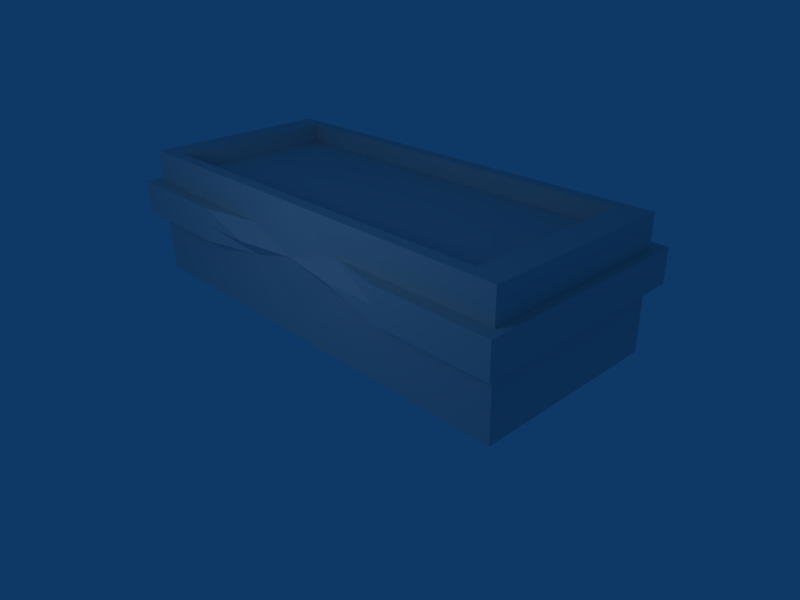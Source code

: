 # Source: ammo_crate.blend  (saved by Blender 2.46.0; exported with 4.5.12 LTS)
import bpy
from mathutils import Matrix  # noqa: F401  (used for matrix-valued properties, if any)

bpy.ops.wm.read_factory_settings(use_empty=True)
scene = bpy.context.scene
scene.name = 'Scene'

# ---- collections
col_collection_1 = bpy.data.collections.new('Collection 1'); scene.collection.children.link(col_collection_1)

# ---- world
world_world = bpy.data.worlds.new('World'); scene.world = world_world
world_world.color = (0.05656, 0.2208, 0.4)
world_world.use_sun_shadow = False
world_world.sun_shadow_jitter_overblur = 0.0
world_world.cycles.sampling_method = 'MANUAL'
world_world.cycles.sample_map_resolution = 256

# ---- cameras
cam_camera = bpy.data.cameras.new('Camera')
cam_camera.passepartout_alpha = 0.2
cam_camera.clip_end = 100.0
cam_camera.lens = 35.0
cam_camera.ortho_scale = 7.314
cam_camera.show_passepartout = False
cam_camera.show_safe_areas = True
cam_camera.dof.focus_distance = 0.0
cam_camera.dof.aperture_fstop = 128.0

# ---- lights
light_spot = bpy.data.lights.new('Spot', 'POINT')
light_spot.transmission_factor = 0.0
light_spot.cutoff_distance = 30.0
light_spot.energy = 100.0
light_spot.shadow_buffer_clip_start = 1.001
light_spot.shadow_soft_size = 1.0
light_spot.shadow_maximum_resolution = 0.006
light_spot.use_absolute_resolution = True
light_spot.cycles.use_multiple_importance_sampling = False

# ---- meshes
me_plane = bpy.data.meshes.new('Plane')
me_plane.from_pydata([(-1.0, 1.0, 1.0), (-1.0, -0.5, 1.0), (0.75, -0.5, 1.0), (0.75, 1.0, 1.0), (-1.0, 1.0, 0.0), (-1.0, -0.5, 0.0), (0.75, -0.5, 0.0), (0.75, 1.0, 0.0), (0.75, -0.5, 0.5), (0.75, 1.0, 0.5), (-1.0, 1.0, 0.5), (-1.0, -0.5, 0.5), (-1.0, 0.25, 1.0), (-0.125, 1.0, 1.0), (0.75, 0.25, 1.0), (-0.125, -0.5, 1.0), (-1.0, 0.25, 0.0), (-0.125, 1.0, 0.0), (0.75, 0.25, 0.0), (-0.125, -0.5, 0.0), (0.75, 0.25, 0.5), (-0.125, 1.0, 0.5), (-1.0, 0.25, 0.5), (-0.125, 0.25, 0.0), (0.75, -0.5, 0.75), (0.75, -0.5, 0.25), (0.75, 1.0, 0.75), (0.75, 1.0, 0.25), (-1.0, 1.0, 0.75), (-1.0, 1.0, 0.25), (-1.0, -0.5, 0.75), (-1.0, -0.5, 0.25), (-1.0, 0.625, 1.0), (-1.0, -0.125, 1.0), (-0.5625, 1.0, 1.0), (0.3125, 1.0, 1.0), (0.75, -0.125, 1.0), (0.75, 0.625, 1.0), (-0.5625, -0.5, 1.0), (0.3125, -0.5, 1.0), (-1.0, 0.625, 0.0), (-1.0, -0.125, 0.0), (-0.5625, 1.0, 0.0), (0.3125, 1.0, 0.0), (0.75, -0.125, 0.0), (0.75, 0.625, 0.0), (-0.5625, -0.5, 0.0), (0.3125, -0.5, 0.0), (-0.5625, -0.5, 0.5), (-0.125, -0.5, 0.25), (0.3125, -0.5, 0.5), (0.75, -0.125, 0.5), (0.75, 0.25, 0.25), (0.75, 0.625, 0.5), (0.75, 0.25, 0.75), (-0.5625, 1.0, 0.5), (-0.125, 1.0, 0.75), (0.3125, 1.0, 0.5), (-0.125, 1.0, 0.25), (-1.0, -0.125, 0.5), (-1.0, 0.25, 0.75), (-1.0, 0.625, 0.5), (-1.0, 0.25, 0.25), (-0.5625, 0.25, 0.0), (-0.125, 0.625, 0.0), (0.3125, 0.25, 0.0), (-0.125, -0.125, 0.0), (-0.5625, -0.5, 0.25), (0.3125, -0.5, 0.25), (-0.5625, -0.5, 0.75), (0.3125, -0.5, 0.75), (0.75, -0.125, 0.25), (0.75, 0.625, 0.25), (0.75, -0.125, 0.75), (0.75, 0.625, 0.75), (-0.5625, 1.0, 0.75), (0.3125, 1.0, 0.75), (-0.5625, 1.0, 0.25), (0.3125, 1.0, 0.25), (-1.0, -0.125, 0.75), (-1.0, 0.625, 0.75), (-1.0, -0.125, 0.25), (-1.0, 0.625, 0.25), (-0.5625, 0.625, 0.0), (0.3125, 0.625, 0.0), (-0.5625, -0.125, 0.0), (0.3125, -0.125, 0.0), (-1.036, 0.6792, 0.7551), (-1.036, -0.1792, 0.7551), (0.3304, 1.108, 0.7551), (-0.5804, 1.108, 0.7551), (0.7858, 0.6792, 0.7551), (0.7858, -0.1792, 0.7551), (0.3304, -0.6083, 0.7551), (-0.5804, -0.6083, 0.7551), (-1.036, 0.6792, 0.4949), (-1.036, 0.25, 0.7551), (-1.036, -0.1792, 0.4949), (0.3304, 1.108, 0.4949), (-0.125, 1.108, 0.7551), (-0.5804, 1.108, 0.4949), (0.7858, 0.25, 0.7551), (0.7858, 0.6792, 0.4949), (0.7858, -0.1792, 0.4949), (0.3304, -0.6083, 0.4949), (-0.5804, -0.6083, 0.4949), (-1.036, -0.6083, 0.7551), (-1.036, 1.108, 0.7551), (0.7858, 1.108, 0.7551), (0.7858, -0.6083, 0.7551), (-1.036, 0.25, 0.4949), (-0.125, 1.108, 0.4949), (0.7858, 0.25, 0.4949), (-0.125, -0.5361, 0.625), (-1.036, -0.6083, 0.4949), (-1.036, 1.108, 0.4949), (0.7858, 1.108, 0.4949), (0.7858, -0.6083, 0.4949), (-0.5804, -0.6083, 0.625), (0.3304, -0.6083, 0.625), (-0.3527, -0.6083, 0.625), (0.1027, -0.6083, 0.625), (-0.3438, -0.5, 0.5), (0.09375, -0.5, 0.5), (-0.3438, -0.5, 0.75), (0.09375, -0.5, 0.75), (-1.0, 0.8125, 1.0), (-1.0, 0.4375, 1.0), (-1.0, -0.3125, 1.0), (-1.0, 0.0625, 1.0), (-0.3437, 1.0, 1.0), (-0.7812, 1.0, 1.0), (0.09375, 1.0, 1.0), (0.5313, 1.0, 1.0), (0.75, -0.3125, 1.0), (0.75, 0.0625, 1.0), (0.75, 0.8125, 1.0), (0.75, 0.4375, 1.0), (-0.7813, -0.5, 1.0), (-0.3438, -0.5, 1.0), (0.5312, -0.5, 1.0), (0.09375, -0.5, 1.0), (-1.0, 0.9063, 1.0), (-1.0, 0.7188, 1.0), (-1.0, 0.3438, 1.0), (-1.0, 0.5313, 1.0), (-1.0, -0.4062, 1.0), (-1.0, -0.2187, 1.0), (-1.0, 0.1563, 1.0), (-1.0, -0.03125, 1.0), (-0.2344, 1.0, 1.0), (-0.4531, 1.0, 1.0), (-0.8906, 1.0, 1.0), (-0.6719, 1.0, 1.0), (-0.01562, 1.0, 1.0), (0.2031, 1.0, 1.0), (0.6406, 1.0, 1.0), (0.4219, 1.0, 1.0), (0.75, -0.4062, 1.0), (0.75, -0.2188, 1.0), (0.75, 0.1562, 1.0), (0.75, -0.03125, 1.0), (0.75, 0.9062, 1.0), (0.75, 0.7187, 1.0), (0.75, 0.3437, 1.0), (0.75, 0.5312, 1.0), (-0.8906, -0.5, 1.0), (-0.6719, -0.5, 1.0), (-0.2344, -0.5, 1.0), (-0.4531, -0.5, 1.0), (0.6406, -0.5, 1.0), (0.4219, -0.5, 1.0), (-0.01563, -0.5, 1.0), (0.2031, -0.5, 1.0), (-0.125, 0.9063, 1.0), (-0.8906, 0.25, 1.0), (-0.125, -0.4062, 1.0), (0.6406, 0.25, 1.0), (-0.5625, 0.9063, 1.0), (-0.8906, 0.625, 1.0), (-0.8906, -0.125, 1.0), (-0.5625, -0.4062, 1.0), (0.3125, 0.9062, 1.0), (0.6406, 0.625, 1.0), (0.3125, -0.4062, 1.0), (0.6406, -0.125, 1.0), (-0.7812, 0.9063, 1.0), (-0.8906, 0.8125, 1.0), (-0.8906, 0.4375, 1.0), (-0.3437, 0.9063, 1.0), (-0.8906, 0.0625, 1.0), (-0.8906, -0.3125, 1.0), (-0.7813, -0.4062, 1.0), (-0.3438, -0.4062, 1.0), (0.09375, 0.9062, 1.0), (0.5312, 0.9062, 1.0), (0.6406, 0.8125, 1.0), (0.6406, 0.4375, 1.0), (0.09375, -0.4062, 1.0), (0.6406, 0.0625, 1.0), (0.5312, -0.4062, 1.0), (0.6406, -0.3125, 1.0), (-0.8906, 0.9063, 1.0), (-0.8906, 0.7188, 1.0), (-0.6719, 0.9063, 1.0), (-0.8906, 0.5313, 1.0), (-0.8906, 0.3438, 1.0), (-0.4531, 0.9063, 1.0), (-0.2344, 0.9063, 1.0), (-0.8906, 0.1563, 1.0), (-0.8906, -0.03125, 1.0), (-0.8906, -0.2187, 1.0), (-0.8906, -0.4062, 1.0), (-0.6719, -0.4062, 1.0), (-0.4531, -0.4062, 1.0), (-0.2344, -0.4062, 1.0), (-0.01562, 0.9062, 1.0), (0.2031, 0.9062, 1.0), (0.4219, 0.9062, 1.0), (0.6406, 0.9062, 1.0), (0.6406, 0.7188, 1.0), (0.6406, 0.5312, 1.0), (0.6406, 0.3437, 1.0), (-0.01563, -0.4062, 1.0), (0.2031, -0.4062, 1.0), (0.6406, 0.1562, 1.0), (0.6406, -0.03125, 1.0), (0.4219, -0.4062, 1.0), (0.6406, -0.2188, 1.0), (0.6406, -0.4062, 1.0), (0.6406, -0.4062, 0.85), (0.6406, -0.2188, 0.85), (0.4219, -0.4062, 0.85), (0.4219, -0.2187, 0.85), (0.6406, -0.03125, 0.85), (0.6406, 0.1562, 0.85), (0.4219, -0.03125, 0.85), (0.4219, 0.1563, 0.85), (0.2031, -0.4062, 0.85), (0.2031, -0.2187, 0.85), (-0.01563, -0.4062, 0.85), (-0.01563, -0.2187, 0.85), (0.2031, -0.03125, 0.85), (0.2031, 0.1563, 0.85), (-0.01562, -0.03125, 0.85), (-0.01562, 0.1563, 0.85), (0.6406, 0.3437, 0.85), (0.6406, 0.5312, 0.85), (0.4219, 0.3438, 0.85), (0.4219, 0.5312, 0.85), (0.6406, 0.7188, 0.85), (0.6406, 0.9062, 0.85), (0.4219, 0.7188, 0.85), (0.4219, 0.9062, 0.85), (0.2031, 0.3438, 0.85), (0.2031, 0.5312, 0.85), (-0.01562, 0.3438, 0.85), (-0.01562, 0.5313, 0.85), (0.2031, 0.7188, 0.85), (0.2031, 0.9062, 0.85), (-0.01562, 0.7188, 0.85), (-0.01562, 0.9062, 0.85), (-0.2344, -0.4062, 0.85), (-0.2344, -0.2187, 0.85), (-0.4531, -0.4062, 0.85), (-0.4531, -0.2187, 0.85), (-0.2344, -0.03125, 0.85), (-0.2344, 0.1563, 0.85), (-0.4531, -0.03125, 0.85), (-0.4531, 0.1563, 0.85), (-0.6719, -0.4062, 0.85), (-0.6719, -0.2187, 0.85), (-0.8906, -0.4062, 0.85), (-0.8906, -0.2187, 0.85), (-0.6719, -0.03125, 0.85), (-0.6719, 0.1563, 0.85), (-0.8906, -0.03125, 0.85), (-0.8906, 0.1563, 0.85), (-0.2344, 0.3438, 0.85), (-0.2344, 0.5313, 0.85), (-0.4531, 0.3438, 0.85), (-0.4531, 0.5313, 0.85), (-0.2344, 0.7188, 0.85), (-0.2344, 0.9063, 0.85), (-0.4531, 0.7188, 0.85), (-0.4531, 0.9063, 0.85), (-0.6719, 0.3438, 0.85), (-0.6719, 0.5313, 0.85), (-0.8906, 0.3438, 0.85), (-0.8906, 0.5313, 0.85), (-0.6719, 0.7188, 0.85), (-0.6719, 0.9063, 0.85), (-0.8906, 0.7188, 0.85), (-0.8906, 0.9063, 0.85), (0.6406, -0.3125, 0.85), (0.5312, -0.4062, 0.85), (0.4219, -0.3125, 0.85), (0.5312, -0.2187, 0.85), (0.6406, 0.0625, 0.85), (0.5312, -0.03125, 0.85), (0.4219, 0.0625, 0.85), (0.5312, 0.1562, 0.85), (0.2031, -0.3125, 0.85), (0.09375, -0.4062, 0.85), (-0.01563, -0.3125, 0.85), (0.09375, -0.2187, 0.85), (0.2031, 0.0625, 0.85), (0.09375, -0.03125, 0.85), (-0.01562, 0.0625, 0.85), (0.09375, 0.1563, 0.85), (0.6406, 0.4375, 0.85), (0.5312, 0.3438, 0.85), (0.4219, 0.4375, 0.85), (0.5312, 0.5312, 0.85), (0.6406, 0.8125, 0.85), (0.5312, 0.7188, 0.85), (0.4219, 0.8125, 0.85), (0.5312, 0.9062, 0.85), (0.2031, 0.4375, 0.85), (0.09375, 0.3438, 0.85), (-0.01562, 0.4375, 0.85), (0.09375, 0.5313, 0.85), (0.2031, 0.8125, 0.85), (0.09375, 0.7188, 0.85), (-0.01562, 0.8125, 0.85), (0.09375, 0.9062, 0.85), (-0.2344, -0.3125, 0.85), (-0.3438, -0.4062, 0.85), (-0.4531, -0.3125, 0.85), (-0.3438, -0.2187, 0.85), (-0.2344, 0.0625, 0.85), (-0.3437, -0.03125, 0.85), (-0.4531, 0.0625, 0.85), (-0.3437, 0.1563, 0.85), (-0.6719, -0.3125, 0.85), (-0.7813, -0.4062, 0.85), (-0.8906, -0.3125, 0.85), (-0.7812, -0.2187, 0.85), (-0.6719, 0.0625, 0.85), (-0.7812, -0.03125, 0.85), (-0.8906, 0.0625, 0.85), (-0.7812, 0.1563, 0.85), (-0.2344, 0.4375, 0.85), (-0.3437, 0.3438, 0.85), (-0.4531, 0.4375, 0.85), (-0.3437, 0.5313, 0.85), (-0.2344, 0.8125, 0.85), (-0.3437, 0.7188, 0.85), (-0.4531, 0.8125, 0.85), (-0.3437, 0.9063, 0.85), (-0.6719, 0.4375, 0.85), (-0.7812, 0.3438, 0.85), (-0.8906, 0.4375, 0.85), (-0.7812, 0.5313, 0.85), (-0.6719, 0.8125, 0.85), (-0.7812, 0.7188, 0.85), (-0.8906, 0.8125, 0.85), (-0.7812, 0.9063, 0.85), (0.4219, -0.125, 0.85), (0.6406, -0.125, 0.85), (0.3125, -0.2187, 0.85), (0.3125, -0.4062, 0.85), (0.2031, -0.125, 0.85), (-0.01562, -0.125, 0.85), (0.3125, -0.03125, 0.85), (0.3125, 0.1563, 0.85), (0.4219, 0.625, 0.85), (0.6406, 0.625, 0.85), (0.3125, 0.5312, 0.85), (0.3125, 0.3438, 0.85), (0.2031, 0.625, 0.85), (-0.01562, 0.625, 0.85), (0.3125, 0.7188, 0.85), (0.3125, 0.9062, 0.85), (-0.4531, -0.125, 0.85), (-0.2344, -0.125, 0.85), (-0.5625, -0.2187, 0.85), (-0.5625, -0.4062, 0.85), (-0.6719, -0.125, 0.85), (-0.8906, -0.125, 0.85), (-0.5625, -0.03125, 0.85), (-0.5625, 0.1563, 0.85), (-0.4531, 0.625, 0.85), (-0.2344, 0.625, 0.85), (-0.5625, 0.5313, 0.85), (-0.5625, 0.3438, 0.85), (-0.6719, 0.625, 0.85), (-0.8906, 0.625, 0.85), (-0.5625, 0.7188, 0.85), (-0.5625, 0.9063, 0.85), (0.2031, 0.25, 0.85), (-0.01562, 0.25, 0.85), (0.4219, 0.25, 0.85), (0.6406, 0.25, 0.85), (-0.125, -0.03125, 0.85), (-0.125, 0.1563, 0.85), (-0.125, -0.2187, 0.85), (-0.125, -0.4062, 0.85), (-0.4531, 0.25, 0.85), (-0.2344, 0.25, 0.85), (-0.6719, 0.25, 0.85), (-0.8906, 0.25, 0.85), (-0.125, 0.5313, 0.85), (-0.125, 0.3438, 0.85), (-0.125, 0.7188, 0.85), (-0.125, 0.9063, 0.85), (0.5312, -0.3125, 0.85), (0.5312, 0.0625, 0.85), (0.09375, -0.3125, 0.85), (0.09375, 0.0625, 0.85), (0.5312, 0.4375, 0.85), (0.5312, 0.8125, 0.85), (0.09375, 0.4375, 0.85), (0.09375, 0.8125, 0.85), (-0.3438, -0.3125, 0.85), (-0.3437, 0.0625, 0.85), (-0.7813, -0.3125, 0.85), (-0.7812, 0.0625, 0.85), (-0.3437, 0.4375, 0.85), (-0.3437, 0.8125, 0.85), (-0.7812, 0.4375, 0.85), (-0.7812, 0.8125, 0.85), (0.5312, -0.125, 0.85), (0.3125, -0.3125, 0.85), (0.09375, -0.125, 0.85), (0.3125, 0.0625, 0.85), (0.5312, 0.625, 0.85), (0.3125, 0.4375, 0.85), (0.09375, 0.625, 0.85), (0.3125, 0.8125, 0.85), (-0.3438, -0.125, 0.85), (-0.5625, -0.3125, 0.85), (-0.7812, -0.125, 0.85), (-0.5625, 0.0625, 0.85), (-0.3437, 0.625, 0.85), (-0.5625, 0.4375, 0.85), (-0.7812, 0.625, 0.85), (-0.5625, 0.8125, 0.85), (0.09375, 0.25, 0.85), (0.5312, 0.25, 0.85), (-0.125, 0.0625, 0.85), (-0.125, -0.3125, 0.85), (-0.3437, 0.25, 0.85), (-0.7812, 0.25, 0.85), (-0.125, 0.4375, 0.85), (-0.125, 0.8125, 0.85), (0.3125, -0.125, 0.85), (0.3125, 0.625, 0.85), (-0.5625, -0.125, 0.85), (-0.5625, 0.625, 0.85), (0.3125, 0.25, 0.85), (-0.125, -0.125, 0.85), (-0.5625, 0.25, 0.85), (-0.125, 0.625, 0.85), (-0.125, 0.25, 0.85)], [], [(46, 5, 31, 67), (19, 46, 67, 49), (67, 31, 11, 48), (47, 19, 49, 68), (6, 47, 68, 25), (25, 68, 50, 8), (44, 6, 25, 71), (18, 44, 71, 52), (71, 25, 8, 51), (52, 71, 51, 20), (45, 18, 52, 72), (7, 45, 72, 27), (72, 52, 20, 53), (27, 72, 53, 9), (55, 10, 29, 77), (21, 55, 77, 58), (77, 29, 4, 42), (58, 77, 42, 17), (57, 21, 58, 78), (9, 57, 78, 27), (78, 58, 17, 43), (27, 78, 43, 7), (59, 11, 31, 81), (22, 59, 81, 62), (81, 31, 5, 41), (62, 81, 41, 16), (61, 22, 62, 82), (10, 61, 82, 29), (82, 62, 16, 40), (29, 82, 40, 4), (42, 4, 40, 83), (17, 42, 83, 64), (83, 40, 16, 63), (64, 83, 63, 23), (43, 17, 64, 84), (7, 43, 84, 45), (84, 64, 23, 65), (45, 84, 65, 18), (63, 16, 41, 85), (23, 63, 85, 66), (85, 41, 5, 46), (66, 85, 46, 19), (65, 23, 66, 86), (18, 65, 86, 44), (86, 66, 19, 47), (44, 86, 47, 6), (28, 80, 87, 107), (80, 60, 96, 87), (60, 79, 88, 96), (79, 30, 106, 88), (26, 76, 89, 108), (76, 56, 99, 89), (56, 75, 90, 99), (75, 28, 107, 90), (74, 26, 108, 91), (54, 74, 91, 101), (73, 54, 101, 92), (24, 73, 92, 109), (70, 24, 109, 93), (30, 69, 94, 106), (22, 61, 95, 110), (61, 10, 115, 95), (59, 22, 110, 97), (11, 59, 97, 114), (21, 57, 98, 111), (57, 9, 116, 98), (55, 21, 111, 100), (10, 55, 100, 115), (53, 20, 112, 102), (9, 53, 102, 116), (20, 51, 103, 112), (51, 8, 117, 103), (8, 50, 104, 117), (48, 11, 114, 105), (103, 117, 109, 92), (112, 103, 92, 101), (102, 112, 101, 91), (116, 102, 91, 108), (90, 107, 115, 100), (99, 90, 100, 111), (89, 99, 111, 98), (108, 89, 98, 116), (88, 106, 114, 97), (96, 88, 97, 110), (87, 96, 110, 95), (107, 87, 95, 115), (93, 125, 70), (124, 94, 69), (123, 104, 50), (105, 122, 48), (118, 114, 106), (94, 118, 106), (118, 105, 114), (122, 105, 118, 120), (113, 122, 120), (120, 118, 94, 124), (113, 120, 124), (123, 113, 121), (104, 123, 121, 119), (121, 113, 125), (119, 121, 125, 93), (119, 109, 117), (104, 119, 117), (119, 93, 109), (122, 49, 67), (48, 122, 67), (122, 113, 49), (123, 68, 49), (113, 123, 49), (123, 50, 68), (113, 124, 15), (124, 69, 38), (70, 125, 39), (125, 113, 15), (138, 69, 30), (140, 24, 70), (134, 73, 24), (135, 54, 73), (137, 74, 54), (136, 26, 74), (131, 28, 75), (130, 75, 56), (132, 56, 76), (133, 76, 26), (128, 30, 79), (129, 79, 60), (127, 60, 80), (126, 80, 28), (142, 0, 152, 202), (126, 142, 202, 187), (202, 152, 131, 186), (143, 126, 187, 203), (32, 143, 203, 179), (186, 131, 153, 204), (204, 153, 34, 178), (145, 32, 179, 205), (127, 145, 205, 188), (144, 127, 188, 206), (12, 144, 206, 175), (178, 34, 151, 207), (207, 151, 130, 189), (189, 130, 150, 208), (208, 150, 13, 174), (148, 12, 175, 209), (129, 148, 209, 190), (149, 129, 190, 210), (33, 149, 210, 180), (147, 33, 180, 211), (128, 147, 211, 191), (146, 128, 191, 212), (1, 146, 212, 166), (166, 212, 192, 138), (138, 192, 213, 167), (167, 213, 181, 38), (38, 181, 214, 169), (169, 214, 193, 139), (139, 193, 215, 168), (168, 215, 176, 15), (174, 13, 154, 216), (216, 154, 132, 194), (194, 132, 155, 217), (217, 155, 35, 182), (182, 35, 157, 218), (218, 157, 133, 195), (195, 133, 156, 219), (219, 156, 3, 162), (196, 219, 162, 136), (220, 196, 136, 163), (183, 220, 163, 37), (221, 183, 37, 165), (197, 221, 165, 137), (222, 197, 137, 164), (177, 222, 164, 14), (15, 176, 223, 172), (172, 223, 198, 141), (141, 198, 224, 173), (173, 224, 184, 39), (225, 177, 14, 160), (199, 225, 160, 135), (226, 199, 135, 161), (185, 226, 161, 36), (39, 184, 227, 171), (171, 227, 200, 140), (228, 185, 36, 159), (201, 228, 159, 134), (140, 200, 229, 170), (229, 201, 134, 158), (170, 229, 158, 2), (1, 166, 30), (166, 138, 30), (138, 167, 69), (167, 38, 69), (39, 171, 70), (171, 140, 70), (140, 170, 24), (170, 2, 24), (2, 158, 24), (158, 134, 24), (134, 159, 73), (159, 36, 73), (36, 161, 73), (161, 135, 73), (135, 160, 54), (160, 14, 54), (14, 164, 54), (164, 137, 54), (137, 165, 74), (165, 37, 74), (37, 163, 74), (163, 136, 74), (136, 162, 26), (162, 3, 26), (34, 153, 75), (153, 131, 75), (131, 152, 28), (152, 0, 28), (13, 150, 56), (150, 130, 56), (130, 151, 75), (151, 34, 75), (35, 155, 76), (155, 132, 76), (132, 154, 56), (154, 13, 56), (3, 156, 26), (156, 133, 26), (133, 157, 76), (157, 35, 76), (33, 147, 79), (147, 128, 79), (128, 146, 30), (146, 1, 30), (12, 148, 60), (148, 129, 60), (129, 149, 79), (149, 33, 79), (32, 145, 80), (145, 127, 80), (127, 144, 60), (144, 12, 60), (0, 142, 28), (142, 126, 28), (126, 143, 80), (143, 32, 80), (38, 169, 124), (169, 139, 124), (139, 168, 124), (168, 15, 124), (15, 172, 125), (172, 141, 125), (141, 173, 125), (173, 39, 125), (229, 200, 295, 230), (201, 229, 230, 294), (228, 201, 294, 231), (185, 228, 231, 359), (200, 227, 232, 295), (227, 184, 361, 232), (226, 185, 359, 234), (199, 226, 234, 298), (225, 199, 298, 235), (177, 225, 235, 393), (184, 224, 238, 361), (224, 198, 303, 238), (198, 223, 240, 303), (223, 176, 397, 240), (222, 177, 393, 246), (197, 222, 246, 310), (221, 197, 310, 247), (183, 221, 247, 367), (220, 183, 367, 250), (196, 220, 250, 314), (219, 196, 314, 251), (195, 219, 251, 317), (218, 195, 317, 253), (182, 218, 253, 373), (217, 182, 373, 259), (194, 217, 259, 325), (216, 194, 325, 261), (174, 216, 261, 405), (176, 215, 262, 397), (215, 193, 327, 262), (193, 214, 264, 327), (214, 181, 377, 264), (181, 213, 270, 377), (213, 192, 335, 270), (192, 212, 272, 335), (212, 191, 336, 272), (191, 211, 273, 336), (211, 180, 379, 273), (180, 210, 276, 379), (210, 190, 340, 276), (190, 209, 277, 340), (209, 175, 401, 277), (208, 174, 405, 283), (189, 208, 283, 349), (207, 189, 349, 285), (178, 207, 285, 389), (175, 206, 288, 401), (206, 188, 352, 288), (188, 205, 289, 352), (205, 179, 387, 289), (204, 178, 389, 291), (186, 204, 291, 357), (179, 203, 292, 387), (203, 187, 356, 292), (202, 186, 357, 293), (187, 202, 293, 356), (356, 293, 357, 421), (292, 356, 421, 355), (387, 292, 355, 436), (421, 357, 291, 354), (354, 291, 389, 437), (355, 421, 354, 290), (436, 355, 290, 386), (290, 354, 437, 388), (386, 290, 388, 449), (289, 387, 436, 353), (352, 289, 353, 420), (288, 352, 420, 351), (401, 288, 351, 443), (353, 436, 386, 287), (420, 353, 287, 350), (287, 386, 449, 384), (350, 287, 384, 435), (351, 420, 350, 286), (443, 351, 286, 400), (286, 350, 435, 385), (400, 286, 385, 452), (437, 389, 285, 348), (348, 285, 349, 419), (388, 437, 348, 284), (449, 388, 284, 382), (284, 348, 419, 347), (382, 284, 347, 434), (419, 349, 283, 346), (346, 283, 405, 445), (347, 419, 346, 282), (434, 347, 282, 383), (282, 346, 445, 404), (383, 282, 404, 453), (384, 449, 382, 281), (435, 384, 281, 344), (281, 382, 434, 345), (344, 281, 345, 418), (385, 435, 344, 280), (452, 385, 280, 398), (280, 344, 418, 343), (398, 280, 343, 442), (345, 434, 383, 279), (418, 345, 279, 342), (279, 383, 453, 402), (342, 279, 402, 444), (343, 418, 342, 278), (442, 343, 278, 399), (278, 342, 444, 403), (399, 278, 403, 454), (277, 401, 443, 341), (340, 277, 341, 417), (276, 340, 417, 339), (379, 276, 339, 432), (341, 443, 400, 275), (417, 341, 275, 338), (275, 400, 452, 381), (338, 275, 381, 433), (339, 417, 338, 274), (432, 339, 274, 378), (274, 338, 433, 380), (378, 274, 380, 448), (273, 379, 432, 337), (336, 273, 337, 416), (272, 336, 416, 335), (337, 432, 378, 271), (416, 337, 271, 334), (271, 378, 448, 376), (334, 271, 376, 431), (335, 416, 334, 270), (270, 334, 431, 377), (381, 452, 398, 269), (433, 381, 269, 332), (269, 398, 442, 333), (332, 269, 333, 415), (380, 433, 332, 268), (448, 380, 268, 374), (268, 332, 415, 331), (374, 268, 331, 430), (333, 442, 399, 267), (415, 333, 267, 330), (267, 399, 454, 395), (330, 267, 395, 440), (331, 415, 330, 266), (430, 331, 266, 375), (266, 330, 440, 394), (375, 266, 394, 451), (376, 448, 374, 265), (431, 376, 265, 328), (265, 374, 430, 329), (328, 265, 329, 414), (377, 431, 328, 264), (264, 328, 414, 327), (329, 430, 375, 263), (414, 329, 263, 326), (263, 375, 451, 396), (326, 263, 396, 441), (327, 414, 326, 262), (262, 326, 441, 397), (445, 405, 261, 324), (324, 261, 325, 413), (404, 445, 324, 260), (453, 404, 260, 371), (260, 324, 413, 323), (371, 260, 323, 428), (413, 325, 259, 322), (322, 259, 373, 429), (323, 413, 322, 258), (428, 323, 258, 370), (258, 322, 429, 372), (370, 258, 372, 447), (402, 453, 371, 257), (444, 402, 257, 320), (257, 371, 428, 321), (320, 257, 321, 412), (403, 444, 320, 256), (454, 403, 256, 391), (256, 320, 412, 319), (391, 256, 319, 438), (321, 428, 370, 255), (412, 321, 255, 318), (255, 370, 447, 368), (318, 255, 368, 427), (319, 412, 318, 254), (438, 319, 254, 390), (254, 318, 427, 369), (390, 254, 369, 450), (429, 373, 253, 316), (316, 253, 317, 411), (372, 429, 316, 252), (447, 372, 252, 366), (252, 316, 411, 315), (366, 252, 315, 426), (411, 317, 251, 314), (315, 411, 314, 250), (426, 315, 250, 367), (368, 447, 366, 249), (427, 368, 249, 312), (249, 366, 426, 313), (312, 249, 313, 410), (369, 427, 312, 248), (450, 369, 248, 392), (248, 312, 410, 311), (392, 248, 311, 439), (313, 426, 367, 247), (410, 313, 247, 310), (311, 410, 310, 246), (439, 311, 246, 393), (395, 454, 391, 245), (440, 395, 245, 308), (245, 391, 438, 309), (308, 245, 309, 409), (394, 440, 308, 244), (451, 394, 244, 363), (244, 308, 409, 307), (363, 244, 307, 424), (309, 438, 390, 243), (409, 309, 243, 306), (243, 390, 450, 365), (306, 243, 365, 425), (307, 409, 306, 242), (424, 307, 242, 362), (242, 306, 425, 364), (362, 242, 364, 446), (396, 451, 363, 241), (441, 396, 241, 304), (241, 363, 424, 305), (304, 241, 305, 408), (397, 441, 304, 240), (240, 304, 408, 303), (305, 424, 362, 239), (408, 305, 239, 302), (239, 362, 446, 360), (302, 239, 360, 423), (303, 408, 302, 238), (238, 302, 423, 361), (365, 450, 392, 237), (425, 365, 237, 300), (237, 392, 439, 301), (300, 237, 301, 407), (364, 425, 300, 236), (446, 364, 236, 358), (236, 300, 407, 299), (358, 236, 299, 422), (301, 439, 393, 235), (407, 301, 235, 298), (299, 407, 298, 234), (422, 299, 234, 359), (360, 446, 358, 233), (423, 360, 233, 296), (233, 358, 422, 297), (296, 233, 297, 406), (361, 423, 296, 232), (232, 296, 406, 295), (297, 422, 359, 231), (406, 297, 231, 294), (295, 406, 294, 230)])
me_plane.use_remesh_preserve_volume = False
me_plane.use_remesh_preserve_attributes = False
me_plane.use_mirror_vertex_groups = False
me_plane.update()

# ---- objects
ob_plane = bpy.data.objects.new('Plane', me_plane)
ob_lamp = bpy.data.objects.new('Lamp', light_spot)
ob_camera = bpy.data.objects.new('Camera', cam_camera)

# ---- transforms, parenting, visibility, modifiers, constraints
ob_plane.location = (0.0, 0.0, 0.0)
ob_plane.scale = (4.0, 2.0, 2.0)
ob_plane.lock_rotations_4d = False
ob_plane.empty_display_type = 'ARROWS'
ob_plane.color = (0.0, 0.0, 0.0, 1.0)
ob_plane.lineart.crease_threshold = 0.0
ob_lamp.location = (0.07625, -4.995, 3.904)
ob_lamp.rotation_euler = (0.6503, 0.05522, 1.866)
ob_lamp.lock_rotations_4d = False
ob_lamp.empty_display_type = 'ARROWS'
ob_lamp.color = (0.0, 0.0, 0.0, 0.0)
ob_lamp.lineart.crease_threshold = 0.0
ob_camera.location = (7.481, -6.508, 5.344)
ob_camera.rotation_euler = (1.109, 0.01082, 0.8149)
ob_camera.lock_rotations_4d = False
ob_camera.empty_display_type = 'ARROWS'
ob_camera.color = (0.0, 0.0, 0.0, 0.0)
ob_camera.display_type = 'WIRE'
ob_camera.lineart.crease_threshold = 0.0

# ---- collection membership
col_collection_1.objects.link(ob_plane)
col_collection_1.objects.link(ob_lamp)
col_collection_1.objects.link(ob_camera)

# ---- scene / render settings (as saved in the file)
scene.camera = ob_camera
scene.frame_start = 1; scene.frame_end = 250; scene.frame_set(1)
scene.render.engine = 'BLENDER_EEVEE_NEXT'
scene.render.image_settings.file_format = 'JPEG'
scene.render.image_settings.color_mode = 'RGB'
scene.render.image_settings.compression = 90
scene.render.resolution_x = 800
scene.render.resolution_y = 600
scene.render.pixel_aspect_x = 100.0
scene.render.pixel_aspect_y = 100.0
scene.render.fps = 25
scene.render.dither_intensity = 0.0
scene.render.use_compositing = False
scene.render.use_sequencer = False
scene.render.bake_margin = 2
scene.render.bake_bias = 0.0
scene.render.use_stamp_time = False
scene.render.use_stamp_date = False
scene.render.use_stamp_frame = False
scene.render.use_stamp_camera = False
scene.render.use_stamp_scene = False
scene.render.use_stamp_filename = False
scene.render.use_stamp_render_time = False
scene.render.stamp_font_size = 0
scene.cycles.use_denoising = False
scene.cycles.samples = 10
scene.cycles.sampling_pattern = 'TABULATED_SOBOL'
scene.cycles.light_sampling_threshold = 0.0
scene.cycles.use_adaptive_sampling = False
scene.cycles.use_light_tree = False
scene.cycles.blur_glossy = 0.0
scene.cycles.volume_bounces = 1
scene.cycles.pixel_filter_type = 'GAUSSIAN'
scene.cycles.sample_clamp_indirect = 0.0
scene.view_settings.view_transform = 'Raw'
bpy.context.view_layer.update()
